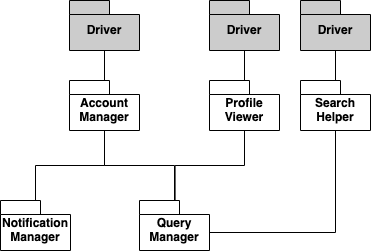

The diagram above was exported from draw.io. Its source (the exported page's mxGraphModel, read from the mxfile embedded in the PNG):
<mxGraphModel dx="681" dy="439" grid="1" gridSize="10" guides="1" tooltips="1" connect="1" arrows="1" fold="1" page="1" pageScale="1" pageWidth="827" pageHeight="1169" math="0" shadow="0">
  <root>
    <mxCell id="0" />
    <mxCell id="1" parent="0" />
    <mxCell id="mQ_7vjIe4geyvDXArmz8-9" style="edgeStyle=orthogonalEdgeStyle;rounded=0;orthogonalLoop=1;jettySize=auto;html=1;endArrow=none;endFill=0;" edge="1" parent="1" source="mQ_7vjIe4geyvDXArmz8-1" target="mQ_7vjIe4geyvDXArmz8-7">
      <mxGeometry relative="1" as="geometry" />
    </mxCell>
    <mxCell id="mQ_7vjIe4geyvDXArmz8-1" value="Query Manager" style="shape=folder;fontStyle=1;spacingTop=10;tabWidth=40;tabHeight=14;tabPosition=left;html=1;whiteSpace=wrap;" vertex="1" parent="1">
      <mxGeometry x="379" y="380" width="70" height="50" as="geometry" />
    </mxCell>
    <mxCell id="mQ_7vjIe4geyvDXArmz8-8" style="edgeStyle=orthogonalEdgeStyle;rounded=0;orthogonalLoop=1;jettySize=auto;html=1;entryX=0.5;entryY=1;entryDx=0;entryDy=0;entryPerimeter=0;endArrow=none;endFill=0;" edge="1" parent="1" source="mQ_7vjIe4geyvDXArmz8-5" target="mQ_7vjIe4geyvDXArmz8-7">
      <mxGeometry relative="1" as="geometry" />
    </mxCell>
    <mxCell id="mQ_7vjIe4geyvDXArmz8-5" value="Notification Manager" style="shape=folder;fontStyle=1;spacingTop=10;tabWidth=40;tabHeight=14;tabPosition=left;html=1;whiteSpace=wrap;" vertex="1" parent="1">
      <mxGeometry x="240" y="380" width="70" height="50" as="geometry" />
    </mxCell>
    <mxCell id="mQ_7vjIe4geyvDXArmz8-11" style="edgeStyle=orthogonalEdgeStyle;rounded=0;orthogonalLoop=1;jettySize=auto;html=1;entryX=0.5;entryY=1;entryDx=0;entryDy=0;entryPerimeter=0;endArrow=none;endFill=0;" edge="1" parent="1" source="mQ_7vjIe4geyvDXArmz8-7" target="mQ_7vjIe4geyvDXArmz8-10">
      <mxGeometry relative="1" as="geometry" />
    </mxCell>
    <mxCell id="mQ_7vjIe4geyvDXArmz8-7" value="Account Manager" style="shape=folder;fontStyle=1;spacingTop=10;tabWidth=40;tabHeight=14;tabPosition=left;html=1;whiteSpace=wrap;" vertex="1" parent="1">
      <mxGeometry x="309" y="260" width="70" height="50" as="geometry" />
    </mxCell>
    <mxCell id="mQ_7vjIe4geyvDXArmz8-10" value="Driver" style="shape=folder;fontStyle=1;spacingTop=10;tabWidth=40;tabHeight=14;tabPosition=left;html=1;whiteSpace=wrap;fillColor=#CCCCCC;" vertex="1" parent="1">
      <mxGeometry x="309" y="180" width="70" height="50" as="geometry" />
    </mxCell>
    <mxCell id="mQ_7vjIe4geyvDXArmz8-13" style="edgeStyle=orthogonalEdgeStyle;rounded=0;orthogonalLoop=1;jettySize=auto;html=1;entryX=0.509;entryY=0.007;entryDx=0;entryDy=0;entryPerimeter=0;endArrow=none;endFill=0;" edge="1" parent="1" source="mQ_7vjIe4geyvDXArmz8-12" target="mQ_7vjIe4geyvDXArmz8-1">
      <mxGeometry relative="1" as="geometry" />
    </mxCell>
    <mxCell id="mQ_7vjIe4geyvDXArmz8-16" style="edgeStyle=orthogonalEdgeStyle;rounded=0;orthogonalLoop=1;jettySize=auto;html=1;entryX=0.5;entryY=1;entryDx=0;entryDy=0;entryPerimeter=0;endArrow=none;endFill=0;" edge="1" parent="1" source="mQ_7vjIe4geyvDXArmz8-12" target="mQ_7vjIe4geyvDXArmz8-15">
      <mxGeometry relative="1" as="geometry" />
    </mxCell>
    <mxCell id="mQ_7vjIe4geyvDXArmz8-12" value="Profile Viewer" style="shape=folder;fontStyle=1;spacingTop=10;tabWidth=40;tabHeight=14;tabPosition=left;html=1;whiteSpace=wrap;" vertex="1" parent="1">
      <mxGeometry x="449" y="260" width="70" height="50" as="geometry" />
    </mxCell>
    <mxCell id="mQ_7vjIe4geyvDXArmz8-15" value="Driver" style="shape=folder;fontStyle=1;spacingTop=10;tabWidth=40;tabHeight=14;tabPosition=left;html=1;whiteSpace=wrap;fillColor=#CCCCCC;" vertex="1" parent="1">
      <mxGeometry x="449" y="180" width="70" height="50" as="geometry" />
    </mxCell>
    <mxCell id="mQ_7vjIe4geyvDXArmz8-17" style="edgeStyle=orthogonalEdgeStyle;rounded=0;orthogonalLoop=1;jettySize=auto;html=1;entryX=0.5;entryY=1;entryDx=0;entryDy=0;entryPerimeter=0;endArrow=none;endFill=0;" edge="1" parent="1" source="mQ_7vjIe4geyvDXArmz8-18" target="mQ_7vjIe4geyvDXArmz8-19">
      <mxGeometry relative="1" as="geometry" />
    </mxCell>
    <mxCell id="mQ_7vjIe4geyvDXArmz8-20" style="edgeStyle=orthogonalEdgeStyle;rounded=0;orthogonalLoop=1;jettySize=auto;html=1;entryX=0;entryY=0;entryDx=70;entryDy=32;entryPerimeter=0;endArrow=none;endFill=0;" edge="1" parent="1" source="mQ_7vjIe4geyvDXArmz8-18" target="mQ_7vjIe4geyvDXArmz8-1">
      <mxGeometry relative="1" as="geometry">
        <mxPoint x="415" y="380" as="targetPoint" />
        <Array as="points">
          <mxPoint x="575" y="412" />
        </Array>
      </mxGeometry>
    </mxCell>
    <mxCell id="mQ_7vjIe4geyvDXArmz8-18" value="Search Helper" style="shape=folder;fontStyle=1;spacingTop=10;tabWidth=40;tabHeight=14;tabPosition=left;html=1;whiteSpace=wrap;" vertex="1" parent="1">
      <mxGeometry x="540" y="260" width="70" height="50" as="geometry" />
    </mxCell>
    <mxCell id="mQ_7vjIe4geyvDXArmz8-19" value="Driver" style="shape=folder;fontStyle=1;spacingTop=10;tabWidth=40;tabHeight=14;tabPosition=left;html=1;whiteSpace=wrap;fillColor=#CCCCCC;" vertex="1" parent="1">
      <mxGeometry x="540" y="180" width="70" height="50" as="geometry" />
    </mxCell>
  </root>
</mxGraphModel>